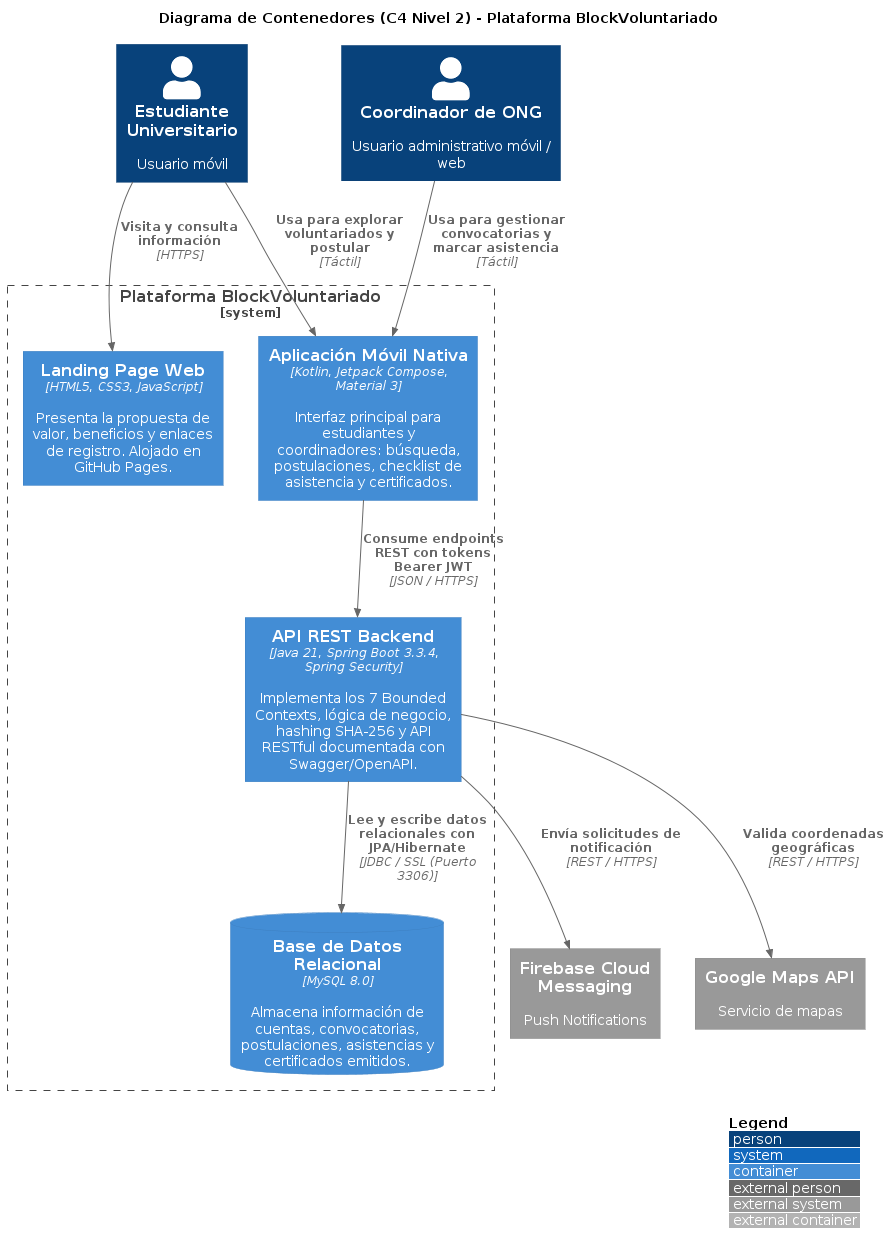

The diagram above was rendered by PlantUML. Its source (embedded in the PNG):
@startuml
!include https://raw.githubusercontent.com/plantuml-stdlib/C4-PlantUML/master/C4_Container.puml

LAYOUT_WITH_LEGEND()

title Diagrama de Contenedores (C4 Nivel 2) - Plataforma BlockVoluntariado

Person(estudiante, "Estudiante Universitario", "Usuario móvil")
Person(ong, "Coordinador de ONG", "Usuario administrativo móvil / web")

System_Boundary(c1, "Plataforma BlockVoluntariado") {
    Container(landing_page, "Landing Page Web", "HTML5, CSS3, JavaScript", "Presenta la propuesta de valor, beneficios y enlaces de registro. Alojado en GitHub Pages.")
    Container(mobile_app, "Aplicación Móvil Nativa", "Kotlin, Jetpack Compose, Material 3", "Interfaz principal para estudiantes y coordinadores: búsqueda, postulaciones, checklist de asistencia y certificados.")
    Container(backend_api, "API REST Backend", "Java 21, Spring Boot 3.3.4, Spring Security", "Implementa los 7 Bounded Contexts, lógica de negocio, hashing SHA-256 y API RESTful documentada con Swagger/OpenAPI.")
    ContainerDb(database, "Base de Datos Relacional", "MySQL 8.0", "Almacena información de cuentas, convocatorias, postulaciones, asistencias y certificados emitidos.")
}

System_Ext(fcm, "Firebase Cloud Messaging", "Push Notifications")
System_Ext(google_maps, "Google Maps API", "Servicio de mapas")

Rel(estudiante, landing_page, "Visita y consulta información", "HTTPS")
Rel(estudiante, mobile_app, "Usa para explorar voluntariados y postular", "Táctil")
Rel(ong, mobile_app, "Usa para gestionar convocatorias y marcar asistencia", "Táctil")

Rel(mobile_app, backend_api, "Consume endpoints REST con tokens Bearer JWT", "JSON / HTTPS")
Rel(backend_api, database, "Lee y escribe datos relacionales con JPA/Hibernate", "JDBC / SSL (Puerto 3306)")

Rel(backend_api, fcm, "Envía solicitudes de notificación", "REST / HTTPS")
Rel(backend_api, google_maps, "Valida coordenadas geográficas", "REST / HTTPS")
@enduml